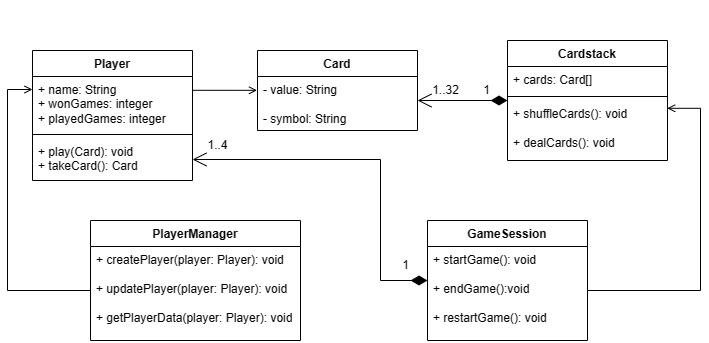

The diagram above was exported from draw.io. Its source (the exported page's mxGraphModel, read from the mxfile embedded in the PNG):
<mxGraphModel dx="1798" dy="1375" grid="1" gridSize="10" guides="1" tooltips="1" connect="1" arrows="1" fold="1" page="1" pageScale="1" pageWidth="750" pageHeight="350" background="#ffffff" math="0" shadow="0">
  <root>
    <mxCell id="0" />
    <mxCell id="1" parent="0" />
    <mxCell id="PsTQZE1fXsaax4jhISEt-1" value="Card" style="swimlane;fontStyle=1;align=center;verticalAlign=top;childLayout=stackLayout;horizontal=1;startSize=26;horizontalStack=0;resizeParent=1;resizeParentMax=0;resizeLast=0;collapsible=1;marginBottom=0;whiteSpace=wrap;html=1;" parent="1" vertex="1">
      <mxGeometry x="277" y="30" width="160" height="80" as="geometry" />
    </mxCell>
    <mxCell id="PsTQZE1fXsaax4jhISEt-2" value="- value: String&lt;br&gt;&lt;br&gt;- symbol: String" style="text;strokeColor=none;fillColor=none;align=left;verticalAlign=top;spacingLeft=4;spacingRight=4;overflow=hidden;rotatable=0;points=[[0,0.5],[1,0.5]];portConstraint=eastwest;whiteSpace=wrap;html=1;" parent="PsTQZE1fXsaax4jhISEt-1" vertex="1">
      <mxGeometry y="26" width="160" height="54" as="geometry" />
    </mxCell>
    <mxCell id="PsTQZE1fXsaax4jhISEt-5" value="Cardstack" style="swimlane;fontStyle=1;align=center;verticalAlign=top;childLayout=stackLayout;horizontal=1;startSize=26;horizontalStack=0;resizeParent=1;resizeParentMax=0;resizeLast=0;collapsible=1;marginBottom=0;whiteSpace=wrap;html=1;" parent="1" vertex="1">
      <mxGeometry x="527" y="20" width="160" height="120" as="geometry" />
    </mxCell>
    <mxCell id="PsTQZE1fXsaax4jhISEt-6" value="+ cards: Card[]" style="text;strokeColor=none;fillColor=none;align=left;verticalAlign=top;spacingLeft=4;spacingRight=4;overflow=hidden;rotatable=0;points=[[0,0.5],[1,0.5]];portConstraint=eastwest;whiteSpace=wrap;html=1;" parent="PsTQZE1fXsaax4jhISEt-5" vertex="1">
      <mxGeometry y="26" width="160" height="26" as="geometry" />
    </mxCell>
    <mxCell id="PsTQZE1fXsaax4jhISEt-7" value="" style="line;strokeWidth=1;fillColor=none;align=left;verticalAlign=middle;spacingTop=-1;spacingLeft=3;spacingRight=3;rotatable=0;labelPosition=right;points=[];portConstraint=eastwest;strokeColor=inherit;" parent="PsTQZE1fXsaax4jhISEt-5" vertex="1">
      <mxGeometry y="52" width="160" height="8" as="geometry" />
    </mxCell>
    <mxCell id="PsTQZE1fXsaax4jhISEt-8" value="+ shuffleCards(): void&lt;br&gt;&lt;br&gt;+ dealCards(): void" style="text;strokeColor=none;fillColor=none;align=left;verticalAlign=top;spacingLeft=4;spacingRight=4;overflow=hidden;rotatable=0;points=[[0,0.5],[1,0.5]];portConstraint=eastwest;whiteSpace=wrap;html=1;" parent="PsTQZE1fXsaax4jhISEt-5" vertex="1">
      <mxGeometry y="60" width="160" height="60" as="geometry" />
    </mxCell>
    <mxCell id="PsTQZE1fXsaax4jhISEt-9" value="Player" style="swimlane;fontStyle=1;align=center;verticalAlign=top;childLayout=stackLayout;horizontal=1;startSize=26;horizontalStack=0;resizeParent=1;resizeParentMax=0;resizeLast=0;collapsible=1;marginBottom=0;whiteSpace=wrap;html=1;" parent="1" vertex="1">
      <mxGeometry x="52" y="30" width="160" height="130" as="geometry" />
    </mxCell>
    <mxCell id="PsTQZE1fXsaax4jhISEt-10" value="+ name: String&lt;br&gt;+ wonGames: integer&lt;br&gt;+ playedGames: integer" style="text;strokeColor=none;fillColor=none;align=left;verticalAlign=top;spacingLeft=4;spacingRight=4;overflow=hidden;rotatable=0;points=[[0,0.5],[1,0.5]];portConstraint=eastwest;whiteSpace=wrap;html=1;" parent="PsTQZE1fXsaax4jhISEt-9" vertex="1">
      <mxGeometry y="26" width="160" height="54" as="geometry" />
    </mxCell>
    <mxCell id="PsTQZE1fXsaax4jhISEt-11" value="" style="line;strokeWidth=1;fillColor=none;align=left;verticalAlign=middle;spacingTop=-1;spacingLeft=3;spacingRight=3;rotatable=0;labelPosition=right;points=[];portConstraint=eastwest;strokeColor=inherit;" parent="PsTQZE1fXsaax4jhISEt-9" vertex="1">
      <mxGeometry y="80" width="160" height="8" as="geometry" />
    </mxCell>
    <mxCell id="PsTQZE1fXsaax4jhISEt-12" value="+ play(Card): void&lt;br&gt;+ takeCard(): Card" style="text;strokeColor=none;fillColor=none;align=left;verticalAlign=top;spacingLeft=4;spacingRight=4;overflow=hidden;rotatable=0;points=[[0,0.5],[1,0.5]];portConstraint=eastwest;whiteSpace=wrap;html=1;" parent="PsTQZE1fXsaax4jhISEt-9" vertex="1">
      <mxGeometry y="88" width="160" height="42" as="geometry" />
    </mxCell>
    <mxCell id="PsTQZE1fXsaax4jhISEt-13" value="PlayerManager" style="swimlane;fontStyle=1;align=center;verticalAlign=top;childLayout=stackLayout;horizontal=1;startSize=26;horizontalStack=0;resizeParent=1;resizeParentMax=0;resizeLast=0;collapsible=1;marginBottom=0;whiteSpace=wrap;html=1;" parent="1" vertex="1">
      <mxGeometry x="110" y="200" width="210" height="120" as="geometry" />
    </mxCell>
    <mxCell id="PsTQZE1fXsaax4jhISEt-16" value="+ createPlayer(player: Player): void&lt;br&gt;&lt;br&gt;+ updatePlayer(player: Player): void&lt;br&gt;&lt;br&gt;+ getPlayerData(player: Player): void" style="text;strokeColor=none;fillColor=none;align=left;verticalAlign=top;spacingLeft=4;spacingRight=4;overflow=hidden;rotatable=0;points=[[0,0.5],[1,0.5]];portConstraint=eastwest;whiteSpace=wrap;html=1;" parent="PsTQZE1fXsaax4jhISEt-13" vertex="1">
      <mxGeometry y="26" width="210" height="94" as="geometry" />
    </mxCell>
    <mxCell id="PsTQZE1fXsaax4jhISEt-17" value="" style="endArrow=open;html=1;endSize=12;startArrow=diamondThin;startSize=14;startFill=1;edgeStyle=orthogonalEdgeStyle;align=left;verticalAlign=bottom;rounded=0;" parent="1" edge="1">
      <mxGeometry x="-1" y="3" relative="1" as="geometry">
        <mxPoint x="527" y="80" as="sourcePoint" />
        <mxPoint x="437" y="80" as="targetPoint" />
      </mxGeometry>
    </mxCell>
    <mxCell id="PsTQZE1fXsaax4jhISEt-18" value="1" style="text;html=1;align=center;verticalAlign=middle;resizable=0;points=[];autosize=1;strokeColor=none;fillColor=none;" parent="1" vertex="1">
      <mxGeometry x="491" y="55" width="30" height="30" as="geometry" />
    </mxCell>
    <mxCell id="PsTQZE1fXsaax4jhISEt-20" value="1..32" style="text;html=1;align=center;verticalAlign=middle;resizable=0;points=[];autosize=1;strokeColor=none;fillColor=none;" parent="1" vertex="1">
      <mxGeometry x="440" y="55" width="50" height="30" as="geometry" />
    </mxCell>
    <mxCell id="PsTQZE1fXsaax4jhISEt-26" value="" style="endArrow=open;endFill=0;html=1;edgeStyle=orthogonalEdgeStyle;align=left;verticalAlign=top;rounded=0;" parent="1" edge="1">
      <mxGeometry x="-1" relative="1" as="geometry">
        <mxPoint x="110" y="270" as="sourcePoint" />
        <mxPoint x="52" y="69" as="targetPoint" />
        <Array as="points">
          <mxPoint x="27" y="270" />
          <mxPoint x="27" y="69" />
        </Array>
      </mxGeometry>
    </mxCell>
    <mxCell id="PsTQZE1fXsaax4jhISEt-23" value="&lt;br&gt;" style="endArrow=open;endFill=0;html=1;edgeStyle=orthogonalEdgeStyle;align=left;verticalAlign=top;rounded=0;entryX=-0.003;entryY=0.256;entryDx=0;entryDy=0;entryPerimeter=0;exitX=1;exitY=0.5;exitDx=0;exitDy=0;" parent="1" source="PsTQZE1fXsaax4jhISEt-10" target="PsTQZE1fXsaax4jhISEt-2" edge="1">
      <mxGeometry x="-1" relative="1" as="geometry">
        <mxPoint x="197" y="68.71000000000001" as="sourcePoint" />
        <mxPoint x="286.19999999999993" y="69.392" as="targetPoint" />
        <Array as="points">
          <mxPoint x="212" y="70" />
        </Array>
      </mxGeometry>
    </mxCell>
    <mxCell id="hmAgzeaiO8YISVGoRCwt-6" value="GameSession" style="swimlane;fontStyle=1;align=center;verticalAlign=top;childLayout=stackLayout;horizontal=1;startSize=26;horizontalStack=0;resizeParent=1;resizeParentMax=0;resizeLast=0;collapsible=1;marginBottom=0;whiteSpace=wrap;html=1;" parent="1" vertex="1">
      <mxGeometry x="447" y="200" width="160" height="120" as="geometry" />
    </mxCell>
    <mxCell id="hmAgzeaiO8YISVGoRCwt-9" value="+ startGame(): void&lt;br&gt;&lt;br&gt;+ endGame():void&lt;br&gt;&lt;br&gt;+ restartGame(): void" style="text;strokeColor=none;fillColor=none;align=left;verticalAlign=top;spacingLeft=4;spacingRight=4;overflow=hidden;rotatable=0;points=[[0,0.5],[1,0.5]];portConstraint=eastwest;whiteSpace=wrap;html=1;" parent="hmAgzeaiO8YISVGoRCwt-6" vertex="1">
      <mxGeometry y="26" width="160" height="94" as="geometry" />
    </mxCell>
    <mxCell id="hmAgzeaiO8YISVGoRCwt-10" value="" style="endArrow=open;endFill=0;html=1;edgeStyle=orthogonalEdgeStyle;align=left;verticalAlign=top;rounded=0;entryX=0.998;entryY=0.13;entryDx=0;entryDy=0;entryPerimeter=0;" parent="1" target="PsTQZE1fXsaax4jhISEt-8" edge="1">
      <mxGeometry x="-1" relative="1" as="geometry">
        <mxPoint x="607" y="270" as="sourcePoint" />
        <mxPoint x="710" y="80" as="targetPoint" />
        <Array as="points">
          <mxPoint x="720" y="270" />
          <mxPoint x="720" y="88" />
        </Array>
      </mxGeometry>
    </mxCell>
    <mxCell id="RkDliEJC6JHptEPH1FyF-3" value="" style="endArrow=open;html=1;endSize=12;startArrow=diamondThin;startSize=14;startFill=1;edgeStyle=orthogonalEdgeStyle;align=left;verticalAlign=bottom;rounded=0;" edge="1" parent="1" source="hmAgzeaiO8YISVGoRCwt-9" target="PsTQZE1fXsaax4jhISEt-12">
      <mxGeometry x="-1" y="3" relative="1" as="geometry">
        <mxPoint x="420" y="260" as="sourcePoint" />
        <mxPoint x="600" y="259.5" as="targetPoint" />
        <Array as="points">
          <mxPoint x="400" y="260" />
          <mxPoint x="400" y="139" />
        </Array>
      </mxGeometry>
    </mxCell>
    <mxCell id="RkDliEJC6JHptEPH1FyF-4" value="1" style="text;html=1;align=center;verticalAlign=middle;resizable=0;points=[];autosize=1;strokeColor=none;fillColor=none;" vertex="1" parent="1">
      <mxGeometry x="410" y="230" width="30" height="30" as="geometry" />
    </mxCell>
    <mxCell id="RkDliEJC6JHptEPH1FyF-5" value="1..4" style="text;html=1;align=center;verticalAlign=middle;resizable=0;points=[];autosize=1;strokeColor=none;fillColor=none;" vertex="1" parent="1">
      <mxGeometry x="217" y="110" width="40" height="30" as="geometry" />
    </mxCell>
    <mxCell id="RkDliEJC6JHptEPH1FyF-8" value="&amp;nbsp;" style="text;html=1;align=center;verticalAlign=middle;resizable=0;points=[];autosize=1;strokeColor=none;fillColor=none;" vertex="1" parent="1">
      <mxGeometry x="697" y="-20" width="30" height="30" as="geometry" />
    </mxCell>
  </root>
</mxGraphModel>